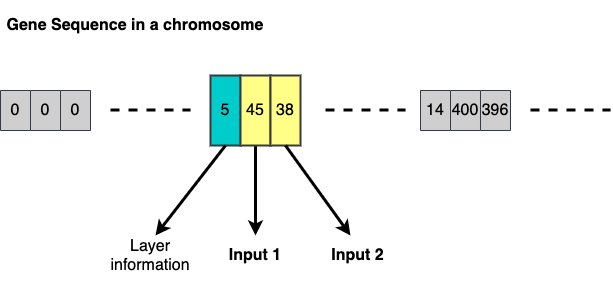

The diagram above was exported from draw.io. Its source (the exported page's mxGraphModel, read from the mxfile embedded in the PNG):
<mxGraphModel dx="1186" dy="714" grid="1" gridSize="10" guides="1" tooltips="1" connect="1" arrows="1" fold="1" page="1" pageScale="1" pageWidth="850" pageHeight="1100" math="0" shadow="0">
  <root>
    <mxCell id="0" />
    <mxCell id="1" parent="0" />
    <mxCell id="AL_wLORob0ZdGDAmvZiF-6" value="0" style="rounded=0;whiteSpace=wrap;html=1;align=center;direction=south;fillColor=#CFCFCF;strokeColor=#36393d;fontSize=16;" parent="1" vertex="1">
      <mxGeometry x="100" y="215" width="30" height="40" as="geometry" />
    </mxCell>
    <mxCell id="AL_wLORob0ZdGDAmvZiF-7" value="0" style="rounded=0;whiteSpace=wrap;html=1;align=center;direction=south;fillColor=#CFCFCF;strokeColor=#36393d;fontSize=16;" parent="1" vertex="1">
      <mxGeometry x="130" y="215" width="30" height="40" as="geometry" />
    </mxCell>
    <mxCell id="AL_wLORob0ZdGDAmvZiF-9" value="5" style="rounded=0;whiteSpace=wrap;html=1;align=center;direction=south;strokeWidth=2;fillColor=#00CCCC;strokeColor=#36393d;fontSize=16;" parent="1" vertex="1">
      <mxGeometry x="310" y="200" width="30" height="70" as="geometry" />
    </mxCell>
    <mxCell id="ANQCgQkYSicSU-B9IfZK-24" style="edgeStyle=orthogonalEdgeStyle;rounded=0;orthogonalLoop=1;jettySize=auto;html=1;exitX=1;exitY=0.5;exitDx=0;exitDy=0;endArrow=classic;endFill=1;strokeWidth=3;fontSize=16;" edge="1" parent="1" source="AL_wLORob0ZdGDAmvZiF-10">
      <mxGeometry relative="1" as="geometry">
        <mxPoint x="355" y="360" as="targetPoint" />
      </mxGeometry>
    </mxCell>
    <mxCell id="AL_wLORob0ZdGDAmvZiF-10" value="&lt;span style=&quot;font-weight: normal; font-size: 16px;&quot;&gt;45&lt;/span&gt;" style="rounded=0;whiteSpace=wrap;html=1;align=center;direction=south;fontStyle=1;glass=0;strokeWidth=2;fillColor=#FFFF88;strokeColor=#36393d;fontSize=16;" parent="1" vertex="1">
      <mxGeometry x="340" y="200" width="30" height="70" as="geometry" />
    </mxCell>
    <mxCell id="AL_wLORob0ZdGDAmvZiF-11" value="38" style="rounded=0;whiteSpace=wrap;html=1;align=center;direction=south;glass=0;strokeWidth=2;fillColor=#ffff88;strokeColor=#36393d;fontSize=16;" parent="1" vertex="1">
      <mxGeometry x="370" y="200" width="30" height="70" as="geometry" />
    </mxCell>
    <mxCell id="AL_wLORob0ZdGDAmvZiF-24" value="Layer information" style="text;html=1;strokeColor=none;fillColor=none;align=center;verticalAlign=middle;whiteSpace=wrap;rounded=0;glass=0;fontSize=16;" parent="1" vertex="1">
      <mxGeometry x="215" y="370" width="70" height="20" as="geometry" />
    </mxCell>
    <mxCell id="AL_wLORob0ZdGDAmvZiF-27" value="&lt;b style=&quot;font-size: 16px;&quot;&gt;Input 1&lt;/b&gt;" style="text;html=1;strokeColor=none;fillColor=none;align=center;verticalAlign=middle;whiteSpace=wrap;rounded=0;glass=0;fontSize=16;" parent="1" vertex="1">
      <mxGeometry x="320" y="370" width="70" height="20" as="geometry" />
    </mxCell>
    <mxCell id="AL_wLORob0ZdGDAmvZiF-28" value="&lt;b style=&quot;font-size: 16px;&quot;&gt;Input 2&lt;/b&gt;" style="text;html=1;strokeColor=none;fillColor=none;align=center;verticalAlign=middle;whiteSpace=wrap;rounded=0;glass=0;fontSize=16;" parent="1" vertex="1">
      <mxGeometry x="425" y="370" width="65" height="20" as="geometry" />
    </mxCell>
    <mxCell id="AL_wLORob0ZdGDAmvZiF-33" value="&lt;h3 style=&quot;font-size: 16px;&quot;&gt;Gene Sequence in a chromosome&lt;/h3&gt;" style="text;html=1;strokeColor=none;fillColor=none;align=center;verticalAlign=middle;whiteSpace=wrap;rounded=0;glass=0;fontSize=16;" parent="1" vertex="1">
      <mxGeometry x="100" y="140" width="270" height="20" as="geometry" />
    </mxCell>
    <mxCell id="AL_wLORob0ZdGDAmvZiF-34" value="&amp;nbsp; &amp;nbsp; &amp;nbsp;&amp;nbsp;" style="text;html=1;strokeColor=none;fillColor=none;align=center;verticalAlign=middle;whiteSpace=wrap;rounded=0;glass=0;" parent="1" vertex="1">
      <mxGeometry x="215" y="330" width="40" height="20" as="geometry" />
    </mxCell>
    <mxCell id="AL_wLORob0ZdGDAmvZiF-35" value="&amp;nbsp; &amp;nbsp;&amp;nbsp;" style="text;html=1;strokeColor=none;fillColor=none;align=center;verticalAlign=middle;whiteSpace=wrap;rounded=0;glass=0;" parent="1" vertex="1">
      <mxGeometry x="175" y="130" width="40" height="20" as="geometry" />
    </mxCell>
    <mxCell id="ANQCgQkYSicSU-B9IfZK-8" style="edgeStyle=orthogonalEdgeStyle;rounded=0;orthogonalLoop=1;jettySize=auto;html=1;fontSize=16;endArrow=none;endFill=0;dashed=1;strokeWidth=3;" edge="1" parent="1">
      <mxGeometry relative="1" as="geometry">
        <mxPoint x="425" y="234.5" as="sourcePoint" />
        <mxPoint x="505" y="234.5" as="targetPoint" />
      </mxGeometry>
    </mxCell>
    <mxCell id="ANQCgQkYSicSU-B9IfZK-9" style="edgeStyle=orthogonalEdgeStyle;rounded=0;orthogonalLoop=1;jettySize=auto;html=1;fontSize=16;endArrow=none;endFill=0;dashed=1;strokeWidth=3;" edge="1" parent="1">
      <mxGeometry relative="1" as="geometry">
        <mxPoint x="630" y="234.5" as="sourcePoint" />
        <mxPoint x="710" y="234.5" as="targetPoint" />
      </mxGeometry>
    </mxCell>
    <mxCell id="ANQCgQkYSicSU-B9IfZK-12" value="" style="endArrow=classic;html=1;strokeWidth=3;fontSize=16;exitX=1;exitY=0.5;exitDx=0;exitDy=0;" edge="1" parent="1" source="AL_wLORob0ZdGDAmvZiF-9">
      <mxGeometry width="50" height="50" relative="1" as="geometry">
        <mxPoint x="400" y="420" as="sourcePoint" />
        <mxPoint x="255" y="360" as="targetPoint" />
      </mxGeometry>
    </mxCell>
    <mxCell id="ANQCgQkYSicSU-B9IfZK-16" value="" style="endArrow=classic;html=1;strokeWidth=3;fontSize=16;exitX=1;exitY=0.5;exitDx=0;exitDy=0;" edge="1" parent="1" source="AL_wLORob0ZdGDAmvZiF-11">
      <mxGeometry width="50" height="50" relative="1" as="geometry">
        <mxPoint x="400" y="420" as="sourcePoint" />
        <mxPoint x="450" y="360" as="targetPoint" />
      </mxGeometry>
    </mxCell>
    <mxCell id="AL_wLORob0ZdGDAmvZiF-8" value="0" style="rounded=0;whiteSpace=wrap;html=1;align=center;direction=south;fillColor=#CFCFCF;strokeColor=#36393d;fontSize=16;" parent="1" vertex="1">
      <mxGeometry x="160" y="215" width="30" height="40" as="geometry" />
    </mxCell>
    <mxCell id="ANQCgQkYSicSU-B9IfZK-18" value="14" style="rounded=0;whiteSpace=wrap;html=1;align=center;direction=south;fillColor=#CFCFCF;strokeColor=#36393d;fontSize=16;" vertex="1" parent="1">
      <mxGeometry x="520" y="215" width="30" height="40" as="geometry" />
    </mxCell>
    <mxCell id="ANQCgQkYSicSU-B9IfZK-19" value="400" style="rounded=0;whiteSpace=wrap;html=1;align=center;direction=south;fillColor=#CFCFCF;strokeColor=#36393d;fontSize=16;" vertex="1" parent="1">
      <mxGeometry x="550" y="215" width="30" height="40" as="geometry" />
    </mxCell>
    <mxCell id="ANQCgQkYSicSU-B9IfZK-20" value="396" style="rounded=0;whiteSpace=wrap;html=1;align=center;direction=south;fillColor=#CFCFCF;strokeColor=#36393d;fontSize=16;" vertex="1" parent="1">
      <mxGeometry x="580" y="215" width="30" height="40" as="geometry" />
    </mxCell>
    <mxCell id="ANQCgQkYSicSU-B9IfZK-21" style="edgeStyle=orthogonalEdgeStyle;rounded=0;orthogonalLoop=1;jettySize=auto;html=1;fontSize=16;endArrow=none;endFill=0;dashed=1;strokeWidth=3;" edge="1" parent="1">
      <mxGeometry relative="1" as="geometry">
        <mxPoint x="210" y="234.5" as="sourcePoint" />
        <mxPoint x="290" y="234.5" as="targetPoint" />
      </mxGeometry>
    </mxCell>
    <mxCell id="ANQCgQkYSicSU-B9IfZK-23" value="&amp;nbsp; &amp;nbsp; &amp;nbsp;" style="text;html=1;strokeColor=none;fillColor=none;align=center;verticalAlign=middle;whiteSpace=wrap;rounded=0;fontSize=16;" vertex="1" parent="1">
      <mxGeometry x="330" y="410" width="40" height="20" as="geometry" />
    </mxCell>
  </root>
</mxGraphModel>